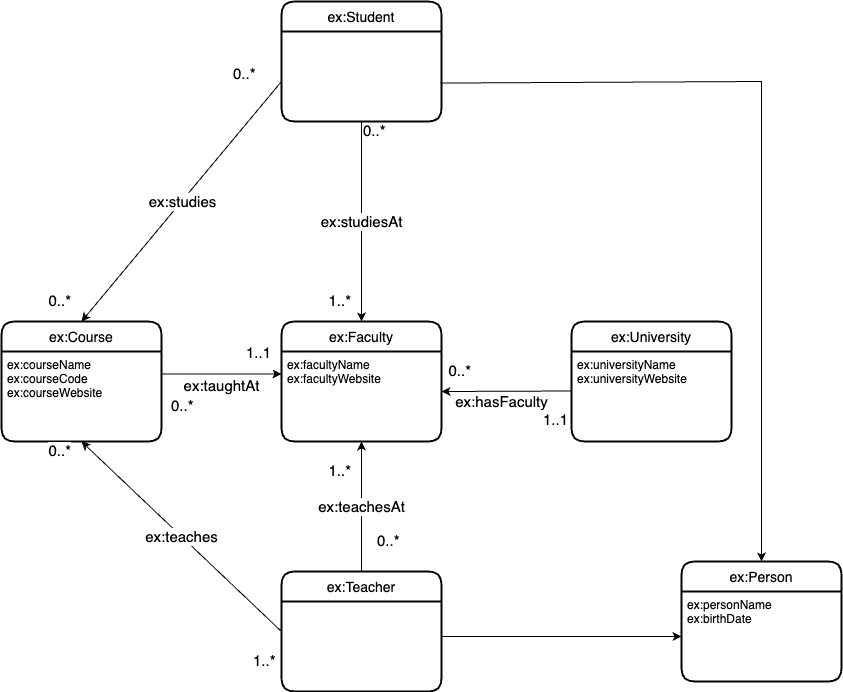

The diagram above was exported from draw.io. Its source (the exported page's mxGraphModel, read from the mxfile embedded in the PNG):
<mxGraphModel dx="984" dy="988" grid="1" gridSize="10" guides="1" tooltips="1" connect="1" arrows="1" fold="1" page="1" pageScale="1" pageWidth="827" pageHeight="1169" math="0" shadow="0">
  <root>
    <mxCell id="0" />
    <mxCell id="1" parent="0" />
    <mxCell id="KmmXAXj6lSdqhUFl2rYn-1" value="" style="endArrow=classic;html=1;rounded=0;entryX=0.5;entryY=1;entryDx=0;entryDy=0;exitX=0.5;exitY=0;exitDx=0;exitDy=0;" parent="1" source="KmmXAXj6lSdqhUFl2rYn-9" target="KmmXAXj6lSdqhUFl2rYn-8" edge="1">
      <mxGeometry relative="1" as="geometry">
        <mxPoint x="410" y="700" as="sourcePoint" />
        <mxPoint x="390" y="510" as="targetPoint" />
      </mxGeometry>
    </mxCell>
    <mxCell id="KmmXAXj6lSdqhUFl2rYn-2" value="ex:teachesAt" style="edgeLabel;resizable=0;html=1;align=center;verticalAlign=middle;" parent="KmmXAXj6lSdqhUFl2rYn-1" connectable="0" vertex="1">
      <mxGeometry relative="1" as="geometry" />
    </mxCell>
    <mxCell id="KmmXAXj6lSdqhUFl2rYn-3" value="0..*" style="edgeLabel;resizable=0;html=1;align=left;verticalAlign=bottom;" parent="KmmXAXj6lSdqhUFl2rYn-1" connectable="0" vertex="1">
      <mxGeometry x="-1" relative="1" as="geometry">
        <mxPoint x="14" y="-20" as="offset" />
      </mxGeometry>
    </mxCell>
    <mxCell id="KmmXAXj6lSdqhUFl2rYn-4" value="&lt;span style=&quot;text-align: left;&quot;&gt;1..*&lt;/span&gt;" style="edgeLabel;resizable=0;html=1;align=right;verticalAlign=bottom;" parent="KmmXAXj6lSdqhUFl2rYn-1" connectable="0" vertex="1">
      <mxGeometry x="1" relative="1" as="geometry">
        <mxPoint x="-10" y="40" as="offset" />
      </mxGeometry>
    </mxCell>
    <mxCell id="KmmXAXj6lSdqhUFl2rYn-5" value="ex:Course" style="swimlane;childLayout=stackLayout;horizontal=1;startSize=30;horizontalStack=0;rounded=1;fontSize=14;fontStyle=0;strokeWidth=2;resizeParent=0;resizeLast=1;shadow=0;dashed=0;align=center;" parent="1" vertex="1">
      <mxGeometry x="40" y="360" width="160" height="120" as="geometry" />
    </mxCell>
    <mxCell id="KmmXAXj6lSdqhUFl2rYn-6" value="ex:courseName&#10;ex:courseCode&#10;ex:courseWebsite" style="align=left;strokeColor=none;fillColor=none;spacingLeft=4;fontSize=12;verticalAlign=top;resizable=0;rotatable=0;part=1;" parent="KmmXAXj6lSdqhUFl2rYn-5" vertex="1">
      <mxGeometry y="30" width="160" height="90" as="geometry" />
    </mxCell>
    <mxCell id="KmmXAXj6lSdqhUFl2rYn-7" value="ex:Faculty" style="swimlane;childLayout=stackLayout;horizontal=1;startSize=30;horizontalStack=0;rounded=1;fontSize=14;fontStyle=0;strokeWidth=2;resizeParent=0;resizeLast=1;shadow=0;dashed=0;align=center;" parent="1" vertex="1">
      <mxGeometry x="320" y="360" width="160" height="120" as="geometry" />
    </mxCell>
    <mxCell id="KmmXAXj6lSdqhUFl2rYn-8" value="ex:facultyName&#10;ex:facultyWebsite" style="align=left;strokeColor=none;fillColor=none;spacingLeft=4;fontSize=12;verticalAlign=top;resizable=0;rotatable=0;part=1;" parent="KmmXAXj6lSdqhUFl2rYn-7" vertex="1">
      <mxGeometry y="30" width="160" height="90" as="geometry" />
    </mxCell>
    <mxCell id="KmmXAXj6lSdqhUFl2rYn-9" value="ex:Teacher" style="swimlane;childLayout=stackLayout;horizontal=1;startSize=30;horizontalStack=0;rounded=1;fontSize=14;fontStyle=0;strokeWidth=2;resizeParent=0;resizeLast=1;shadow=0;dashed=0;align=center;" parent="1" vertex="1">
      <mxGeometry x="320" y="610" width="160" height="120" as="geometry" />
    </mxCell>
    <mxCell id="KmmXAXj6lSdqhUFl2rYn-10" value="ex:Person" style="swimlane;childLayout=stackLayout;horizontal=1;startSize=30;horizontalStack=0;rounded=1;fontSize=14;fontStyle=0;strokeWidth=2;resizeParent=0;resizeLast=1;shadow=0;dashed=0;align=center;" parent="1" vertex="1">
      <mxGeometry x="720" y="600" width="160" height="120" as="geometry" />
    </mxCell>
    <mxCell id="KmmXAXj6lSdqhUFl2rYn-11" value="ex:personName&#10;ex:birthDate" style="align=left;strokeColor=none;fillColor=none;spacingLeft=4;fontSize=12;verticalAlign=top;resizable=0;rotatable=0;part=1;" parent="KmmXAXj6lSdqhUFl2rYn-10" vertex="1">
      <mxGeometry y="30" width="160" height="90" as="geometry" />
    </mxCell>
    <mxCell id="KmmXAXj6lSdqhUFl2rYn-12" value="" style="endArrow=classic;html=1;rounded=0;entryX=0.5;entryY=0;entryDx=0;entryDy=0;exitX=0.992;exitY=0.573;exitDx=0;exitDy=0;exitPerimeter=0;" parent="1" target="KmmXAXj6lSdqhUFl2rYn-10" edge="1">
      <mxGeometry width="50" height="50" relative="1" as="geometry">
        <mxPoint x="478.72" y="121.56999999999994" as="sourcePoint" />
        <mxPoint x="570" y="120" as="targetPoint" />
        <Array as="points">
          <mxPoint x="800" y="120" />
        </Array>
      </mxGeometry>
    </mxCell>
    <mxCell id="KmmXAXj6lSdqhUFl2rYn-13" value="" style="endArrow=classic;html=1;rounded=0;entryX=0;entryY=0.5;entryDx=0;entryDy=0;" parent="1" target="KmmXAXj6lSdqhUFl2rYn-11" edge="1">
      <mxGeometry width="50" height="50" relative="1" as="geometry">
        <mxPoint x="480" y="675" as="sourcePoint" />
        <mxPoint x="510" y="640" as="targetPoint" />
      </mxGeometry>
    </mxCell>
    <mxCell id="KmmXAXj6lSdqhUFl2rYn-14" value="" style="endArrow=classic;html=1;rounded=0;exitX=0.5;exitY=1;exitDx=0;exitDy=0;entryX=0.5;entryY=1;entryDx=0;entryDy=0;" parent="1" edge="1" target="KmmXAXj6lSdqhUFl2rYn-6">
      <mxGeometry relative="1" as="geometry">
        <mxPoint x="320" y="670" as="sourcePoint" />
        <mxPoint x="120" y="490" as="targetPoint" />
      </mxGeometry>
    </mxCell>
    <mxCell id="KmmXAXj6lSdqhUFl2rYn-15" value="ex:teaches" style="edgeLabel;resizable=0;html=1;align=center;verticalAlign=middle;" parent="KmmXAXj6lSdqhUFl2rYn-14" connectable="0" vertex="1">
      <mxGeometry relative="1" as="geometry" />
    </mxCell>
    <mxCell id="KmmXAXj6lSdqhUFl2rYn-16" value="1..*" style="edgeLabel;resizable=0;html=1;align=left;verticalAlign=bottom;" parent="KmmXAXj6lSdqhUFl2rYn-14" connectable="0" vertex="1">
      <mxGeometry x="-1" relative="1" as="geometry">
        <mxPoint x="-30" y="40" as="offset" />
      </mxGeometry>
    </mxCell>
    <mxCell id="KmmXAXj6lSdqhUFl2rYn-17" value="&lt;span style=&quot;text-align: left;&quot;&gt;0..*&lt;/span&gt;" style="edgeLabel;resizable=0;html=1;align=right;verticalAlign=bottom;" parent="KmmXAXj6lSdqhUFl2rYn-14" connectable="0" vertex="1">
      <mxGeometry x="1" relative="1" as="geometry">
        <mxPoint x="-10" y="20" as="offset" />
      </mxGeometry>
    </mxCell>
    <mxCell id="KmmXAXj6lSdqhUFl2rYn-18" value="" style="endArrow=classic;html=1;rounded=0;entryX=0.5;entryY=0;entryDx=0;entryDy=0;" parent="1" target="KmmXAXj6lSdqhUFl2rYn-5" edge="1">
      <mxGeometry relative="1" as="geometry">
        <mxPoint x="320" y="120" as="sourcePoint" />
        <mxPoint x="270" y="340" as="targetPoint" />
      </mxGeometry>
    </mxCell>
    <mxCell id="KmmXAXj6lSdqhUFl2rYn-19" value="ex:studies" style="edgeLabel;resizable=0;html=1;align=center;verticalAlign=middle;" parent="KmmXAXj6lSdqhUFl2rYn-18" connectable="0" vertex="1">
      <mxGeometry relative="1" as="geometry" />
    </mxCell>
    <mxCell id="KmmXAXj6lSdqhUFl2rYn-20" value="0..*" style="edgeLabel;resizable=0;html=1;align=left;verticalAlign=bottom;" parent="KmmXAXj6lSdqhUFl2rYn-18" connectable="0" vertex="1">
      <mxGeometry x="-1" relative="1" as="geometry">
        <mxPoint x="-50" y="3" as="offset" />
      </mxGeometry>
    </mxCell>
    <mxCell id="KmmXAXj6lSdqhUFl2rYn-21" value="0..*" style="edgeLabel;resizable=0;html=1;align=right;verticalAlign=bottom;" parent="KmmXAXj6lSdqhUFl2rYn-18" connectable="0" vertex="1">
      <mxGeometry x="1" relative="1" as="geometry">
        <mxPoint x="-10" y="-10" as="offset" />
      </mxGeometry>
    </mxCell>
    <mxCell id="KmmXAXj6lSdqhUFl2rYn-22" value="" style="endArrow=classic;html=1;rounded=0;exitX=0.5;exitY=1;exitDx=0;exitDy=0;entryX=0.5;entryY=0;entryDx=0;entryDy=0;" parent="1" target="KmmXAXj6lSdqhUFl2rYn-7" edge="1">
      <mxGeometry relative="1" as="geometry">
        <mxPoint x="400" y="160" as="sourcePoint" />
        <mxPoint x="400" y="340" as="targetPoint" />
      </mxGeometry>
    </mxCell>
    <mxCell id="KmmXAXj6lSdqhUFl2rYn-23" value="ex:studiesAt" style="edgeLabel;resizable=0;html=1;align=center;verticalAlign=middle;" parent="KmmXAXj6lSdqhUFl2rYn-22" connectable="0" vertex="1">
      <mxGeometry relative="1" as="geometry" />
    </mxCell>
    <mxCell id="KmmXAXj6lSdqhUFl2rYn-24" value="0..*" style="edgeLabel;resizable=0;html=1;align=left;verticalAlign=bottom;" parent="KmmXAXj6lSdqhUFl2rYn-22" connectable="0" vertex="1">
      <mxGeometry x="-1" relative="1" as="geometry">
        <mxPoint y="20" as="offset" />
      </mxGeometry>
    </mxCell>
    <mxCell id="KmmXAXj6lSdqhUFl2rYn-25" value="&lt;span style=&quot;text-align: left;&quot;&gt;1..*&lt;/span&gt;" style="edgeLabel;resizable=0;html=1;align=right;verticalAlign=bottom;" parent="KmmXAXj6lSdqhUFl2rYn-22" connectable="0" vertex="1">
      <mxGeometry x="1" relative="1" as="geometry">
        <mxPoint x="-10" y="-10" as="offset" />
      </mxGeometry>
    </mxCell>
    <mxCell id="KmmXAXj6lSdqhUFl2rYn-26" value="ex:University" style="swimlane;childLayout=stackLayout;horizontal=1;startSize=30;horizontalStack=0;rounded=1;fontSize=14;fontStyle=0;strokeWidth=2;resizeParent=0;resizeLast=1;shadow=0;dashed=0;align=center;" parent="1" vertex="1">
      <mxGeometry x="610" y="360" width="160" height="120" as="geometry" />
    </mxCell>
    <mxCell id="KmmXAXj6lSdqhUFl2rYn-27" value="ex:universityName&#10;ex:universityWebsite&#10;&#10;" style="align=left;strokeColor=none;fillColor=none;spacingLeft=4;fontSize=12;verticalAlign=top;resizable=0;rotatable=0;part=1;" parent="KmmXAXj6lSdqhUFl2rYn-26" vertex="1">
      <mxGeometry y="30" width="160" height="90" as="geometry" />
    </mxCell>
    <mxCell id="KmmXAXj6lSdqhUFl2rYn-28" value="" style="endArrow=classic;html=1;rounded=0;exitX=-0.003;exitY=0.439;exitDx=0;exitDy=0;exitPerimeter=0;" parent="1" source="KmmXAXj6lSdqhUFl2rYn-27" edge="1">
      <mxGeometry relative="1" as="geometry">
        <mxPoint x="550" y="430" as="sourcePoint" />
        <mxPoint x="480" y="430" as="targetPoint" />
      </mxGeometry>
    </mxCell>
    <mxCell id="KmmXAXj6lSdqhUFl2rYn-29" value="&lt;font style=&quot;line-height: 1; font-size: 14px;&quot;&gt;ex:hasFaculty&lt;/font&gt;" style="edgeLabel;resizable=0;html=1;align=center;verticalAlign=middle;" parent="KmmXAXj6lSdqhUFl2rYn-28" connectable="0" vertex="1">
      <mxGeometry relative="1" as="geometry">
        <mxPoint x="-5" y="10" as="offset" />
      </mxGeometry>
    </mxCell>
    <mxCell id="KmmXAXj6lSdqhUFl2rYn-30" value="1..1" style="edgeLabel;resizable=0;html=1;align=left;verticalAlign=bottom;" parent="KmmXAXj6lSdqhUFl2rYn-28" connectable="0" vertex="1">
      <mxGeometry x="-1" relative="1" as="geometry">
        <mxPoint x="-30" y="40" as="offset" />
      </mxGeometry>
    </mxCell>
    <mxCell id="KmmXAXj6lSdqhUFl2rYn-31" value="&lt;span style=&quot;text-align: left;&quot;&gt;0..*&lt;/span&gt;" style="edgeLabel;resizable=0;html=1;align=right;verticalAlign=bottom;" parent="KmmXAXj6lSdqhUFl2rYn-28" connectable="0" vertex="1">
      <mxGeometry x="1" relative="1" as="geometry">
        <mxPoint x="30" y="-10" as="offset" />
      </mxGeometry>
    </mxCell>
    <mxCell id="KmmXAXj6lSdqhUFl2rYn-32" value="ex:Student" style="swimlane;childLayout=stackLayout;horizontal=1;startSize=30;horizontalStack=0;rounded=1;fontSize=14;fontStyle=0;strokeWidth=2;resizeParent=0;resizeLast=1;shadow=0;dashed=0;align=center;" parent="1" vertex="1">
      <mxGeometry x="320" y="40" width="160" height="120" as="geometry" />
    </mxCell>
    <mxCell id="KmmXAXj6lSdqhUFl2rYn-33" value="" style="endArrow=classic;html=1;rounded=0;exitX=1;exitY=0.25;exitDx=0;exitDy=0;entryX=0;entryY=0.25;entryDx=0;entryDy=0;" parent="1" source="KmmXAXj6lSdqhUFl2rYn-6" target="KmmXAXj6lSdqhUFl2rYn-8" edge="1">
      <mxGeometry relative="1" as="geometry">
        <mxPoint x="410" y="170" as="sourcePoint" />
        <mxPoint x="410" y="379.96000000000004" as="targetPoint" />
      </mxGeometry>
    </mxCell>
    <mxCell id="KmmXAXj6lSdqhUFl2rYn-34" value="ex:taughtAt" style="edgeLabel;resizable=0;html=1;align=center;verticalAlign=middle;" parent="KmmXAXj6lSdqhUFl2rYn-33" connectable="0" vertex="1">
      <mxGeometry relative="1" as="geometry">
        <mxPoint y="11" as="offset" />
      </mxGeometry>
    </mxCell>
    <mxCell id="KmmXAXj6lSdqhUFl2rYn-35" value="0..*" style="edgeLabel;resizable=0;html=1;align=left;verticalAlign=bottom;" parent="KmmXAXj6lSdqhUFl2rYn-33" connectable="0" vertex="1">
      <mxGeometry x="-1" relative="1" as="geometry">
        <mxPoint x="8" y="43" as="offset" />
      </mxGeometry>
    </mxCell>
    <mxCell id="KmmXAXj6lSdqhUFl2rYn-36" value="&lt;span style=&quot;text-align: left;&quot;&gt;1..1&lt;/span&gt;" style="edgeLabel;resizable=0;html=1;align=right;verticalAlign=bottom;" parent="KmmXAXj6lSdqhUFl2rYn-33" connectable="0" vertex="1">
      <mxGeometry x="1" relative="1" as="geometry">
        <mxPoint x="-10" y="-10" as="offset" />
      </mxGeometry>
    </mxCell>
  </root>
</mxGraphModel>